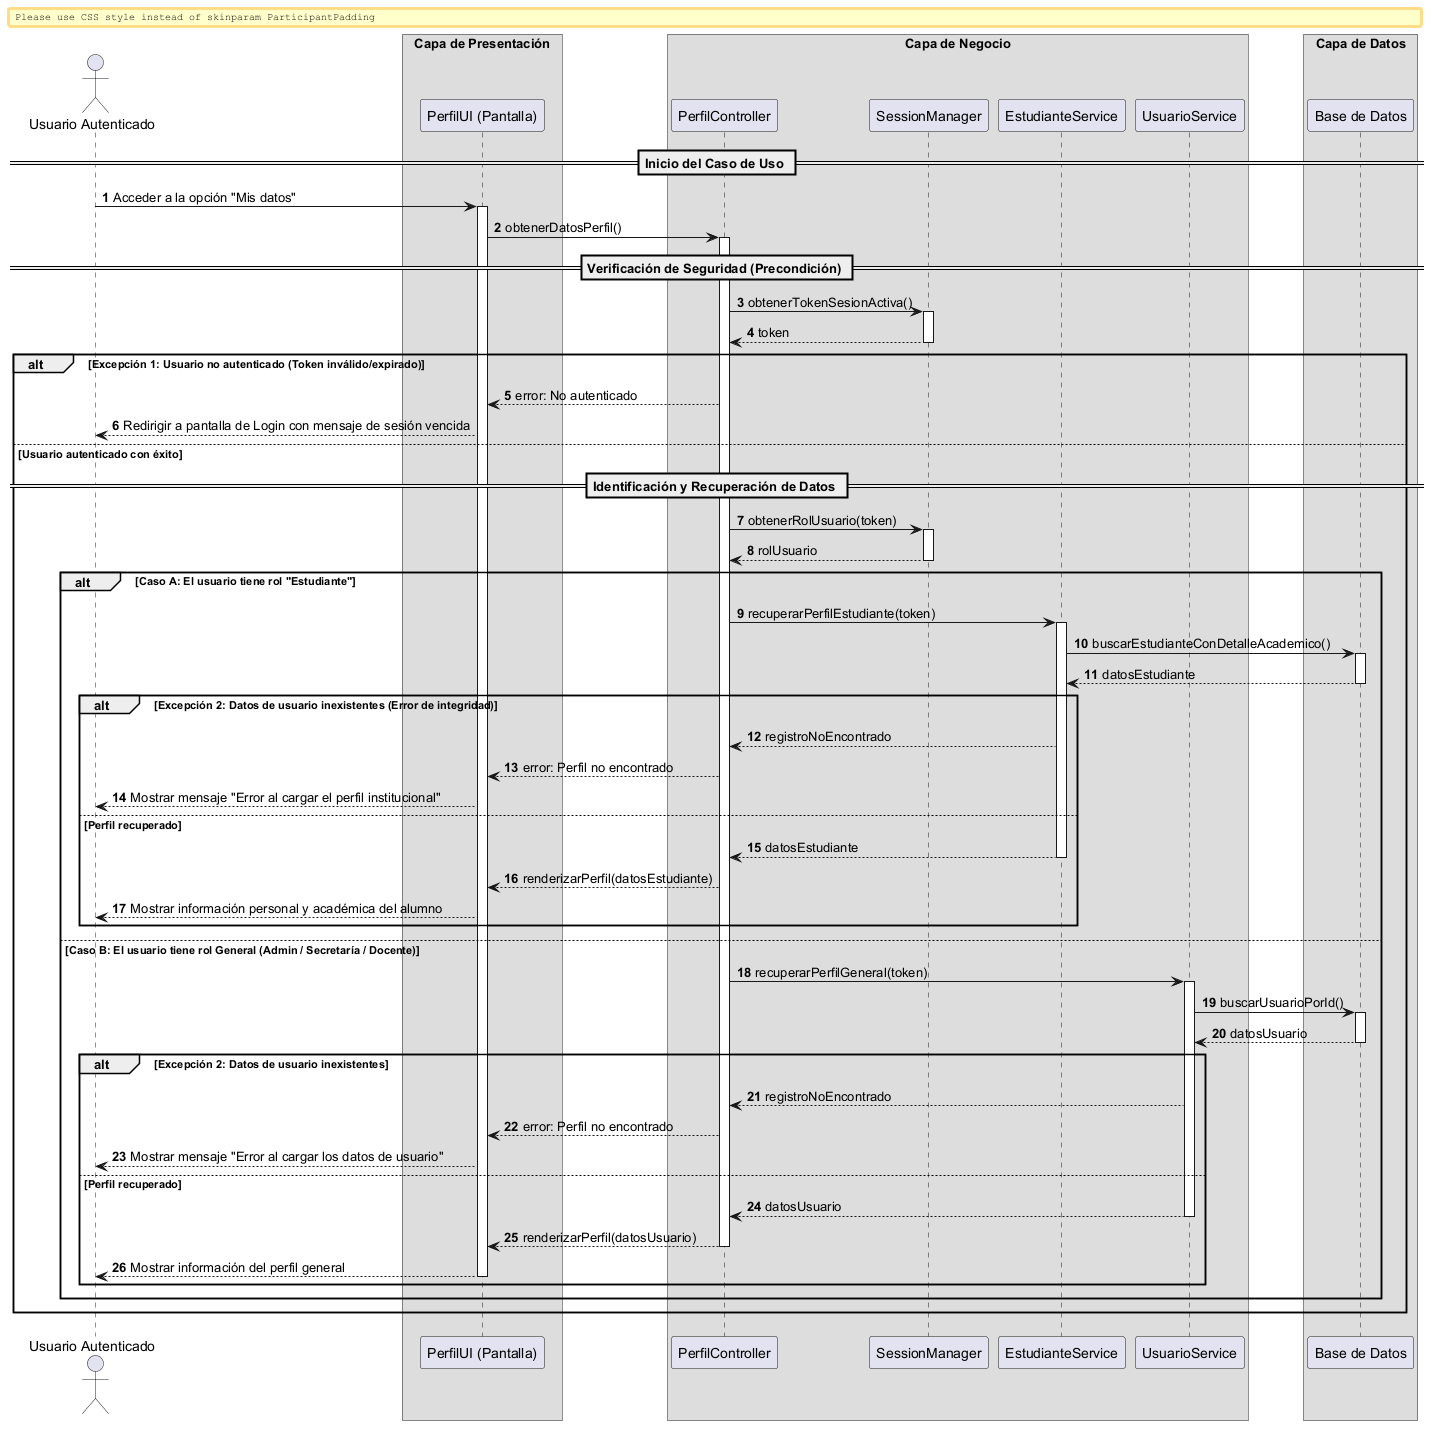

The diagram above was rendered by PlantUML. Its source (embedded in the PNG):
@startuml
autonumber
skinparam BoxPadding 10
skinparam ParticipantPadding 12

actor "Usuario Autenticado" as Actor
box "Capa de Presentación" 
    participant "PerfilUI (Pantalla)" as UI
end box
box "Capa de Negocio" 
    participant "PerfilController" as Ctrl
    participant "SessionManager" as Session
    participant "EstudianteService" as EstServ
    participant "UsuarioService" as UsrServ
end box
box "Capa de Datos" 
    participant "Base de Datos" as DB
end box

== Inicio del Caso de Uso ==

Actor -> UI: Acceder a la opción "Mis datos"
activate UI

UI -> Ctrl: obtenerDatosPerfil()
activate Ctrl

== Verificación de Seguridad (Precondición) ==

Ctrl -> Session: obtenerTokenSesionActiva()
activate Session
return token

alt Excepción 1: Usuario no autenticado (Token inválido/expirado)
    Ctrl --> UI: error: No autenticado
    UI --> Actor: Redirigir a pantalla de Login con mensaje de sesión vencida
else Usuario autenticado con éxito
    
    == Identificación y Recuperación de Datos ==
    
    Ctrl -> Session: obtenerRolUsuario(token)
    activate Session
    return rolUsuario
    
    alt Caso A: El usuario tiene rol "Estudiante"
        Ctrl -> EstServ: recuperarPerfilEstudiante(token)
        activate EstServ
        
        EstServ -> DB: buscarEstudianteConDetalleAcademico()
        activate DB
        return datosEstudiante
        
        alt Excepción 2: Datos de usuario inexistentes (Error de integridad)
            EstServ --> Ctrl: registroNoEncontrado
            Ctrl --> UI: error: Perfil no encontrado
            UI --> Actor: Mostrar mensaje "Error al cargar el perfil institucional"
        else Perfil recuperado
            EstServ --> Ctrl: datosEstudiante
            deactivate EstServ
            Ctrl --> UI: renderizarPerfil(datosEstudiante)
            UI --> Actor: Mostrar información personal y académica del alumno
        end
        
    else Caso B: El usuario tiene rol General (Admin / Secretaría / Docente)
        Ctrl -> UsrServ: recuperarPerfilGeneral(token)
        activate UsrServ
        
        UsrServ -> DB: buscarUsuarioPorId()
        activate DB
        return datosUsuario
        
        alt Excepción 2: Datos de usuario inexistentes
            UsrServ --> Ctrl: registroNoEncontrado
            Ctrl --> UI: error: Perfil no encontrado
            UI --> Actor: Mostrar mensaje "Error al cargar los datos de usuario"
        else Perfil recuperado
            UsrServ --> Ctrl: datosUsuario
            deactivate UsrServ
            Ctrl --> UI: renderizarPerfil(datosUsuario)
            deactivate Ctrl
            UI --> Actor: Mostrar información del perfil general
            deactivate UI
        end
    end
end

@enduml